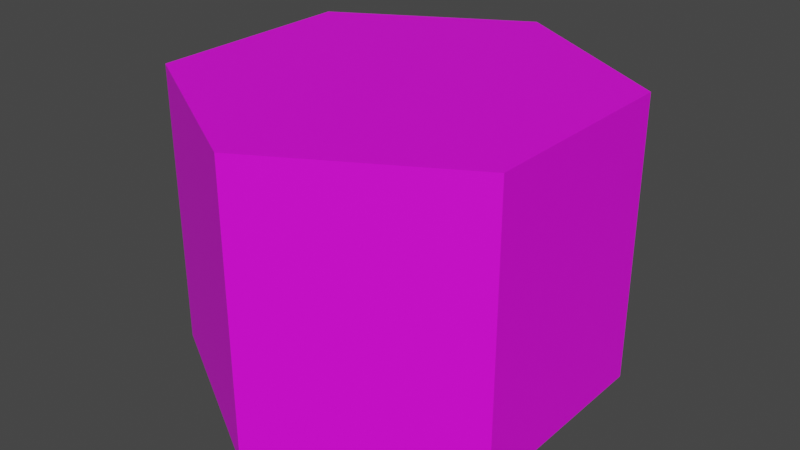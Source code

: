 # Source: spawn_trinket.blend  (saved by Blender 4.0.36; exported with 4.5.12 LTS)
import bpy
from mathutils import Matrix  # noqa: F401  (used for matrix-valued properties, if any)

bpy.ops.wm.read_factory_settings(use_empty=True)
scene = bpy.context.scene
scene.name = 'Scene'

# ---- collections
col_collection = bpy.data.collections.new('Collection'); scene.collection.children.link(col_collection)

# ---- images (referenced by path relative to the original .blend; pixels are not part of the script)
import os
ASSET_DIR = os.environ.get("B2B_ASSET_DIR", "")  # directory of the original .blend (textures are referenced by path, not embedded)
HERE = os.path.dirname(os.path.abspath(__file__))  # packed textures are extracted next to this script under _unpacked/

def load_image(name, relpath, width, height, colorspace="sRGB"):
    """Load a texture the original file referenced (path relative to the .blend, or extracted next to this script)."""
    p = next((c for c in (os.path.join(HERE, relpath), os.path.join(ASSET_DIR, relpath)) if relpath and os.path.exists(c)), "")
    if p:
        img = bpy.data.images.load(p, check_existing=True)
        img.name = name
    else:  # same state as the original file: an image datablock whose file is absent (Cycles renders it pink)
        img = bpy.data.images.new(name, width, height)
        img.source = "FILE"
        img.filepath = "//" + (relpath or name)
    img.colorspace_settings.name = colorspace
    return img
img_base_palette_png = load_image('base_palette.png', 'base_palette.png', 1024, 1024, 'sRGB')
img_base_palette_png_001 = load_image('base_palette.png.001', 'base_palette.png', 1024, 1024, 'sRGB')

# ---- materials (node trees are filled in below, after node groups)
mat_basepalette_001 = bpy.data.materials.new('BasePalette.001')
mat_basepalette_001.alpha_threshold = 0.0
mat_basepalette_001.use_transparent_shadow = False
mat_basepalette_001.roughness = 0.5
mat_basepalette_001.line_color = (0.0, 0.0, 0.0, 1.0)
mat_basepalette_002 = bpy.data.materials.new('BasePalette.002')
mat_basepalette_002.alpha_threshold = 0.0
mat_basepalette_002.use_transparent_shadow = False
mat_basepalette_002.roughness = 0.5
mat_basepalette_002.line_color = (0.0, 0.0, 0.0, 1.0)

# ---- material node trees
mat_basepalette_001.use_nodes = True; mat_basepalette_001.node_tree.nodes.clear()
_N = mat_basepalette_001.node_tree.nodes; _L = mat_basepalette_001.node_tree.links
n0 = _N.new('ShaderNodeOutputMaterial'); n0.name = 'Material Output'; n0.location = (300, 300)
n1 = _N.new('ShaderNodeBsdfPrincipled'); n1.name = 'Principled BSDF'; n1.location = (10, 300)
n1.distribution = 'GGX'
n1.subsurface_method = 'RANDOM_WALK_SKIN'
n1.inputs[3].default_value = 1.45
n1.inputs[27].default_value = (0.0, 0.0, 0.0, 1.0)
n1.inputs[28].default_value = 1.0
n2 = _N.new('ShaderNodeTexImage'); n2.name = 'Image Texture'; n2.location = (-464, 137)
n2.image = img_base_palette_png
_L.new(n1.outputs[0], n0.inputs[0])
_L.new(n2.outputs[0], n1.inputs[0])
n0.is_active_output = True
mat_basepalette_002.use_nodes = True; mat_basepalette_002.node_tree.nodes.clear()
_N = mat_basepalette_002.node_tree.nodes; _L = mat_basepalette_002.node_tree.links
n0 = _N.new('ShaderNodeOutputMaterial'); n0.name = 'Material Output'; n0.location = (300, 300)
n1 = _N.new('ShaderNodeBsdfPrincipled'); n1.name = 'Principled BSDF'; n1.location = (10, 300)
n1.distribution = 'GGX'
n1.subsurface_method = 'RANDOM_WALK_SKIN'
n1.inputs[3].default_value = 1.45
n1.inputs[27].default_value = (0.0, 0.0, 0.0, 1.0)
n1.inputs[28].default_value = 1.0
n2 = _N.new('ShaderNodeTexImage'); n2.name = 'Image Texture'; n2.location = (-464, 137)
n2.image = img_base_palette_png_001
_L.new(n1.outputs[0], n0.inputs[0])
_L.new(n2.outputs[0], n1.inputs[0])
n0.is_active_output = True

# ---- world
world_world = bpy.data.worlds.new('World'); scene.world = world_world
world_world.use_nodes = True; world_world.node_tree.nodes.clear()
_N = world_world.node_tree.nodes; _L = world_world.node_tree.links
n0 = _N.new('ShaderNodeOutputWorld'); n0.name = 'World Output'; n0.location = (300, 300)
n1 = _N.new('ShaderNodeBackground'); n1.name = 'Background'; n1.location = (10, 300)
n1.inputs[0].default_value = (0.05088, 0.05088, 0.05088, 1.0)
_L.new(n1.outputs[0], n0.inputs[0])
n0.is_active_output = True
world_world.color = (0.05088, 0.05088, 0.05088)
world_world.use_sun_shadow = False
world_world.sun_shadow_jitter_overblur = 0.0

# ---- meshes
me_cylinder_001 = bpy.data.meshes.new('Cylinder.001')
me_cylinder_001.from_pydata([(-1.952e-09, 0.3709, 0.2252), (0.3212, 0.1855, 0.2252), (0.3212, -0.1855, 0.2252), (-1.952e-09, -0.3709, 0.2252), (-0.3212, -0.1855, 0.2252), (-0.3212, 0.1855, 0.2252), (0.3212, 0.1855, 0.7252), (-1.952e-09, 0.3709, 0.7252), (0.3212, -0.1855, 0.7252), (-1.952e-09, -0.3709, 0.7252), (-0.3212, -0.1855, 0.7252), (-0.3212, 0.1855, 0.7252)], [], [(0, 7, 6, 1), (1, 6, 8, 2), (2, 8, 9, 3), (3, 9, 10, 4), (6, 7, 11, 10, 9, 8), (4, 10, 11, 5), (5, 11, 7, 0), (0, 1, 2, 3, 4, 5)])
me_cylinder_001.polygons.foreach_set('material_index', [1, 1, 1, 1, 1, 1, 1, 1])
_uv = me_cylinder_001.uv_layers.new(name='UVMap')
_uv.uv.foreach_set('vector', [0.3297, 0.8652, 0.3297, 0.8652, 0.3297, 0.8652, 0.3297, 0.8652, 0.3297, 0.8652, 0.3297, 0.8652, 0.3297, 0.8652, 0.3297, 0.8652, 0.4491, 0.9494, 0.4491, 0.9494, 0.4491, 0.9494, 0.4491, 0.9494, 0.3297, 0.8652, 0.3297, 0.8652, 0.3297, 0.8652, 0.3297, 0.8652, 0.3297, 0.8652, 0.3297, 0.8652, 0.3297, 0.8652, 0.3297, 0.8652, 0.3297, 0.8652, 0.3297, 0.8652, 0.3297, 0.8652, 0.3297, 0.8652, 0.3297, 0.8652, 0.3297, 0.8652, 0.3297, 0.8652, 0.3297, 0.8652, 0.3297, 0.8652, 0.3297, 0.8652, 0.3297, 0.8652, 0.3297, 0.8652, 0.3297, 0.8652, 0.3297, 0.8652, 0.3297, 0.8652, 0.3297, 0.8652])
me_cylinder_001.materials.append(mat_basepalette_001)
me_cylinder_001.materials.append(mat_basepalette_002)
me_cylinder_001.update()

# ---- objects
ob_spawntrinket_col = bpy.data.objects.new('SpawnTrinket-col', me_cylinder_001)

# ---- transforms, parenting, visibility, modifiers, constraints
ob_spawntrinket_col.location = (0.0, 0.0, 0.0)

# ---- collection membership
col_collection.objects.link(ob_spawntrinket_col)

# ---- scene / render settings (as saved in the file)
scene.frame_start = 1; scene.frame_end = 250; scene.frame_set(18)
scene.render.engine = 'BLENDER_EEVEE_NEXT'
scene.cycles.sampling_pattern = 'TABULATED_SOBOL'
scene.view_settings.view_transform = 'Filmic'
bpy.context.view_layer.update()

# ---- added for rendering (the .blend has no active camera and no usable light): camera, sun
cam_auto = bpy.data.cameras.new('AutoCamera')
cam_auto.lens = 50.0
cam_auto.sensor_width = 36.0
cam_auto.clip_end = 1000.0
ob_auto_camera = bpy.data.objects.new('AutoCamera', cam_auto)
scene.collection.objects.link(ob_auto_camera)
ob_auto_camera.location = (1.01901, -1.22281, 1.29037)
ob_auto_camera.rotation_euler = (1.09748, -7.21219e-08, 0.694738)
scene.camera = ob_auto_camera
light_auto_sun = bpy.data.lights.new('AutoSun', 'SUN')
light_auto_sun.energy = 3.0
light_auto_sun.angle = 0.0523599
ob_auto_sun = bpy.data.objects.new('AutoSun', light_auto_sun)
scene.collection.objects.link(ob_auto_sun)
ob_auto_sun.rotation_euler = (0.872665, 0.174533, 0.523599)
bpy.context.view_layer.update()
